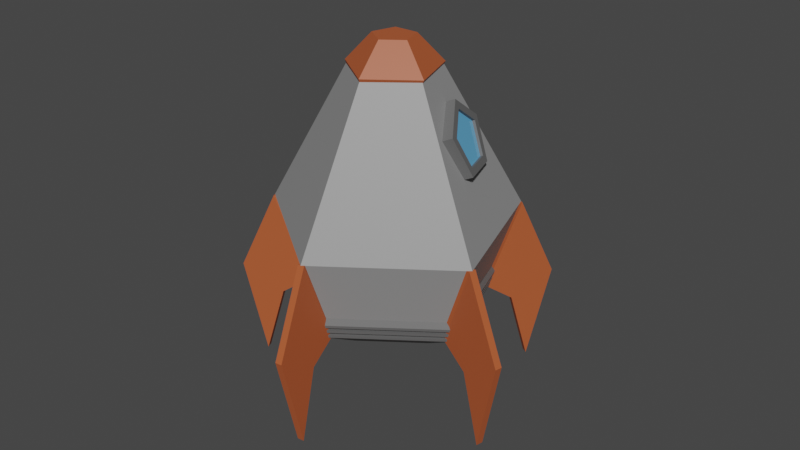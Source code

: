 # Source: rocket.blend  (saved by Blender 2.80.75; exported with 4.5.12 LTS)
import bpy
from mathutils import Matrix  # noqa: F401  (used for matrix-valued properties, if any)

bpy.ops.wm.read_factory_settings(use_empty=True)
scene = bpy.context.scene
scene.name = 'Scene'

# ---- collections
col_rocket_asset = bpy.data.collections.new('Rocket Asset'); scene.collection.children.link(col_rocket_asset)

# ---- materials (node trees are filled in below, after node groups)
mat_rocket_white = bpy.data.materials.new('Rocket.White')
mat_rocket_white.use_transparent_shadow = False
mat_rocket_accent = bpy.data.materials.new('Rocket.Accent')
mat_rocket_accent.use_transparent_shadow = False
mat_rocket_darkgrey = bpy.data.materials.new('Rocket.DarkGrey')
mat_rocket_darkgrey.use_transparent_shadow = False
mat_rocket_glass = bpy.data.materials.new('Rocket.Glass')
mat_rocket_glass.use_transparent_shadow = False

# ---- material node trees
mat_rocket_white.use_nodes = True; mat_rocket_white.node_tree.nodes.clear()
_N = mat_rocket_white.node_tree.nodes; _L = mat_rocket_white.node_tree.links
n0 = _N.new('ShaderNodeOutputMaterial'); n0.name = 'Material Output'; n0.location = (300, 300)
n1 = _N.new('ShaderNodeBsdfPrincipled'); n1.name = 'Principled BSDF'; n1.location = (10, 300)
n1.distribution = 'GGX'
n1.subsurface_method = 'BURLEY'
n1.inputs[0].default_value = (0.2957, 0.2957, 0.2957, 1.0)
n1.inputs[3].default_value = 1.45
n1.inputs[27].default_value = (0.0, 0.0, 0.0, 1.0)
n1.inputs[28].default_value = 1.0
_L.new(n1.outputs[0], n0.inputs[0])
n0.is_active_output = True
mat_rocket_accent.use_nodes = True; mat_rocket_accent.node_tree.nodes.clear()
_N = mat_rocket_accent.node_tree.nodes; _L = mat_rocket_accent.node_tree.links
n0 = _N.new('ShaderNodeOutputMaterial'); n0.name = 'Material Output'; n0.location = (300, 300)
n1 = _N.new('ShaderNodeBsdfPrincipled'); n1.name = 'Principled BSDF'; n1.location = (10, 300)
n1.distribution = 'GGX'
n1.subsurface_method = 'BURLEY'
n1.inputs[0].default_value = (0.4575, 0.09935, 0.03236, 1.0)
n1.inputs[3].default_value = 1.45
n1.inputs[27].default_value = (0.0, 0.0, 0.0, 1.0)
n1.inputs[28].default_value = 1.0
_L.new(n1.outputs[0], n0.inputs[0])
n0.is_active_output = True
mat_rocket_darkgrey.use_nodes = True; mat_rocket_darkgrey.node_tree.nodes.clear()
_N = mat_rocket_darkgrey.node_tree.nodes; _L = mat_rocket_darkgrey.node_tree.links
n0 = _N.new('ShaderNodeOutputMaterial'); n0.name = 'Material Output'; n0.location = (300, 300)
n1 = _N.new('ShaderNodeBsdfPrincipled'); n1.name = 'Principled BSDF'; n1.location = (10, 300)
n1.distribution = 'GGX'
n1.subsurface_method = 'BURLEY'
n1.inputs[0].default_value = (0.1376, 0.1376, 0.1376, 1.0)
n1.inputs[3].default_value = 1.45
n1.inputs[27].default_value = (0.0, 0.0, 0.0, 1.0)
n1.inputs[28].default_value = 1.0
_L.new(n1.outputs[0], n0.inputs[0])
n0.is_active_output = True
mat_rocket_glass.use_nodes = True; mat_rocket_glass.node_tree.nodes.clear()
_N = mat_rocket_glass.node_tree.nodes; _L = mat_rocket_glass.node_tree.links
n0 = _N.new('ShaderNodeOutputMaterial'); n0.name = 'Material Output'; n0.location = (300, 300)
n1 = _N.new('ShaderNodeBsdfPrincipled'); n1.name = 'Principled BSDF'; n1.location = (10, 300)
n1.distribution = 'GGX'
n1.subsurface_method = 'BURLEY'
n1.inputs[0].default_value = (0.1347, 0.4639, 0.8, 1.0)
n1.inputs[2].default_value = 0.08333
n1.inputs[3].default_value = 1.45
n1.inputs[27].default_value = (0.0, 0.0, 0.0, 1.0)
n1.inputs[28].default_value = 1.0
_L.new(n1.outputs[0], n0.inputs[0])
n0.is_active_output = True

# ---- world
world_world = bpy.data.worlds.new('World'); scene.world = world_world
world_world.use_nodes = True; world_world.node_tree.nodes.clear()
_N = world_world.node_tree.nodes; _L = world_world.node_tree.links
n0 = _N.new('ShaderNodeOutputWorld'); n0.name = 'World Output'; n0.location = (300, 300)
n1 = _N.new('ShaderNodeBackground'); n1.name = 'Background'; n1.location = (10, 300)
n1.inputs[0].default_value = (0.05088, 0.05088, 0.05088, 1.0)
_L.new(n1.outputs[0], n0.inputs[0])
n0.is_active_output = True
world_world.color = (0.05088, 0.05088, 0.05088)
world_world.use_sun_shadow = False
world_world.sun_shadow_jitter_overblur = 0.0

# ---- meshes
me_circle = bpy.data.meshes.new('Circle')
me_circle.from_pydata([(0.0, 1.56, 0.0), (-1.484, 0.4821, 0.0), (-0.9169, -1.262, 0.0), (0.9169, -1.262, 0.0), (1.484, 0.4821, 0.0), (-1.251e-08, 2.122, -1.461), (-2.018, 0.6557, -1.461), (-1.247, -1.717, -1.461), (1.247, -1.717, -1.461), (2.018, 0.6557, -1.461), (-4.432e-09, 0.7516, -3.947), (-0.7148, 0.2322, -3.947), (-0.4418, -0.608, -3.947), (0.4418, -0.608, -3.947), (0.7148, 0.2322, -3.947), (-1.648e-08, 0.3328, -4.377), (-0.3165, 0.1028, -4.377), (-0.1956, -0.2692, -4.377), (0.1956, -0.2692, -4.377), (0.3165, 0.1028, -4.377)], [], [(0, 4, 9, 5), (3, 2, 7, 8), (1, 0, 5, 6), (4, 3, 8, 9), (2, 1, 6, 7), (9, 8, 13, 14), (7, 6, 11, 12), (5, 9, 14, 10), (8, 7, 12, 13), (6, 5, 10, 11), (10, 14, 19, 15), (13, 12, 17, 18), (11, 10, 15, 16), (14, 13, 18, 19), (12, 11, 16, 17), (16, 15, 19, 18, 17), (1, 2, 3, 4, 0)])
_uv = me_circle.uv_layers.new(name='UVMap')
_uv.uv.foreach_set('vector', [0.0, 0.0, 0.0, 0.0, 0.0, 0.0, 0.0, 0.0, 0.0, 0.0, 0.0, 0.0, 0.0, 0.0, 0.0, 0.0, 0.0, 0.0, 0.0, 0.0, 0.0, 0.0, 0.0, 0.0, 0.0, 0.0, 0.0, 0.0, 0.0, 0.0, 0.0, 0.0, 0.0, 0.0, 0.0, 0.0, 0.0, 0.0, 0.0, 0.0, 0.0, 0.0, 0.0, 0.0, 0.0, 0.0, 0.0, 0.0, 0.0, 0.0, 0.0, 0.0, 0.0, 0.0, 0.0, 0.0, 0.0, 0.0, 0.0, 0.0, 0.0, 0.0, 0.0, 0.0, 0.0, 0.0, 0.0, 0.0, 0.0, 0.0, 0.0, 0.0, 0.0, 0.0, 0.0, 0.0, 0.0, 0.0, 0.0, 0.0, 0.0, 0.0, 0.0, 0.0, 0.0, 0.0, 0.0, 0.0, 0.0, 0.0, 0.0, 0.0, 0.0, 0.0, 0.0, 0.0, 0.0, 0.0, 0.0, 0.0, 0.0, 0.0, 0.0, 0.0, 0.0, 0.0, 0.0, 0.0, 0.0, 0.0, 0.0, 0.0, 0.0, 0.0, 0.0, 0.0, 0.0, 0.0, 0.0, 0.0, 0.0, 0.0, 0.0, 0.0, 0.0, 0.0, 0.0, 0.0, 0.0, 0.0, 0.0, 0.0, 0.0, 0.0, 0.0, 0.0, 0.0, 0.0, 0.0, 0.0])
me_circle.materials.append(mat_rocket_white)
me_circle.use_remesh_preserve_volume = False
me_circle.use_remesh_preserve_attributes = False
me_circle.use_mirror_vertex_groups = False
me_circle.update()
me_circle_001 = bpy.data.meshes.new('Circle.001')
me_circle_001.from_pydata([(-4.19e-08, 1.372, -1.049), (-1.305, 0.424, -1.049), (-0.8065, -1.11, -1.049), (0.8065, -1.11, -1.049), (1.305, 0.424, -1.049), (-1.46e-07, 3.092, -2.912), (-2.941, 0.9556, -2.912), (-1.818, -2.502, -2.912), (1.818, -2.502, -2.912), (2.941, 0.9556, -2.912), (-0.07026, 2.796, -3.523), (-2.777, 0.8295, -3.523), (-1.743, -2.353, -3.523), (1.603, -2.353, -3.523), (2.637, 0.8295, -3.523)], [], [(4, 3, 8, 9), (2, 1, 6, 7), (0, 4, 9, 5), (3, 2, 7, 8), (1, 0, 5, 6), (5, 9, 14, 10), (8, 7, 12, 13), (6, 5, 10, 11), (9, 8, 13, 14), (7, 6, 11, 12), (1, 2, 3, 4, 0)])
_uv = me_circle_001.uv_layers.new(name='UVMap')
_uv.uv.foreach_set('vector', [0.0, 0.0, 0.0, 0.0, 0.0, 0.0, 0.0, 0.0, 0.0, 0.0, 0.0, 0.0, 0.0, 0.0, 0.0, 0.0, 0.0, 0.0, 0.0, 0.0, 0.0, 0.0, 0.0, 0.0, 0.0, 0.0, 0.0, 0.0, 0.0, 0.0, 0.0, 0.0, 0.0, 0.0, 0.0, 0.0, 0.0, 0.0, 0.0, 0.0, 0.0, 0.0, 0.0, 0.0, 0.0, 0.0, 0.0, 0.0, 0.0, 0.0, 0.0, 0.0, 0.0, 0.0, 0.0, 0.0, 0.0, 0.0, 0.0, 0.0, 0.0, 0.0, 0.0, 0.0, 0.0, 0.0, 0.0, 0.0, 0.0, 0.0, 0.0, 0.0, 0.0, 0.0, 0.0, 0.0, 0.0, 0.0, 0.0, 0.0, 0.0, 0.0, 0.0, 0.0, 0.0, 0.0, 0.0, 0.0, 0.0, 0.0])
me_circle_001.materials.append(mat_rocket_accent)
me_circle_001.use_remesh_preserve_volume = False
me_circle_001.use_remesh_preserve_attributes = False
me_circle_001.use_mirror_vertex_groups = False
me_circle_001.update()
me_circle_002 = bpy.data.meshes.new('Circle.002')
me_circle_002.from_pydata([(0.0, 1.44, 0.0), (-1.37, 0.445, 0.0), (-0.8464, -1.165, 0.0), (0.8464, -1.165, 0.0), (1.37, 0.445, 0.0), (0.0, 1.44, 0.1418), (-1.37, 0.445, 0.1418), (-0.8464, -1.165, 0.1418), (0.8464, -1.165, 0.1418), (1.37, 0.445, 0.1418), (-1.496e-08, 1.916, 0.1418), (-1.822, 0.5921, 0.1418), (-1.126, -1.55, 0.1418), (1.126, -1.55, 0.1418), (1.822, 0.5921, 0.1418), (-1.496e-08, 1.916, -0.8033), (-1.822, 0.5921, -0.8033), (-1.126, -1.55, -0.8033), (1.126, -1.55, -0.8033), (1.822, 0.5921, -0.8033)], [], [(3, 4, 9, 8), (1, 2, 7, 6), (4, 0, 5, 9), (2, 3, 8, 7), (0, 1, 6, 5), (8, 9, 14, 13), (6, 7, 12, 11), (9, 5, 10, 14), (7, 8, 13, 12), (5, 6, 11, 10), (14, 10, 15, 19), (12, 13, 18, 17), (10, 11, 16, 15), (13, 14, 19, 18), (11, 12, 17, 16), (1, 0, 4, 3, 2)])
me_circle_002.polygons.foreach_set('material_index', [0, 0, 0, 0, 0, 0, 0, 0, 0, 0, 0, 0, 0, 0, 0, 1])
_uv = me_circle_002.uv_layers.new(name='UVMap')
_uv.uv.foreach_set('vector', [0.0, 0.0, 0.0, 0.0, 0.0, 0.0, 0.0, 0.0, 0.0, 0.0, 0.0, 0.0, 0.0, 0.0, 0.0, 0.0, 0.0, 0.0, 0.0, 0.0, 0.0, 0.0, 0.0, 0.0, 0.0, 0.0, 0.0, 0.0, 0.0, 0.0, 0.0, 0.0, 0.0, 0.0, 0.0, 0.0, 0.0, 0.0, 0.0, 0.0, 0.0, 0.0, 0.0, 0.0, 0.0, 0.0, 0.0, 0.0, 0.0, 0.0, 0.0, 0.0, 0.0, 0.0, 0.0, 0.0, 0.0, 0.0, 0.0, 0.0, 0.0, 0.0, 0.0, 0.0, 0.0, 0.0, 0.0, 0.0, 0.0, 0.0, 0.0, 0.0, 0.0, 0.0, 0.0, 0.0, 0.0, 0.0, 0.0, 0.0, 0.0, 0.0, 0.0, 0.0, 0.0, 0.0, 0.0, 0.0, 0.0, 0.0, 0.0, 0.0, 0.0, 0.0, 0.0, 0.0, 0.0, 0.0, 0.0, 0.0, 0.0, 0.0, 0.0, 0.0, 0.0, 0.0, 0.0, 0.0, 0.0, 0.0, 0.0, 0.0, 0.0, 0.0, 0.0, 0.0, 0.0, 0.0, 0.0, 0.0, 0.0, 0.0, 0.0, 0.0, 0.0, 0.0, 0.0, 0.0, 0.0, 0.0])
me_circle_002.materials.append(mat_rocket_darkgrey)
me_circle_002.materials.append(mat_rocket_glass)
me_circle_002.use_remesh_preserve_volume = False
me_circle_002.use_remesh_preserve_attributes = False
me_circle_002.use_mirror_vertex_groups = False
me_circle_002.update()
me_circle_003 = bpy.data.meshes.new('Circle.003')
me_circle_003.from_pydata([(4.78e-09, 1.296, 0.0), (-1.232, 0.4004, 0.0), (-0.7616, -1.048, 0.0), (0.7616, -1.048, 0.0), (1.232, 0.4004, 0.0), (-3.549e-08, 1.36, 0.2), (-1.293, 0.4201, 0.2), (-0.7991, -1.1, 0.2), (0.7991, -1.1, 0.2), (1.293, 0.4201, 0.2), (-1.141e-07, 1.323, 0.2841), (-1.258, 0.4088, 0.2841), (-0.7776, -1.07, 0.2841), (0.7776, -1.07, 0.2841), (1.258, 0.4088, 0.2841), (0.7916, -1.09, 0.16), (0.7841, -1.079, 0.12), (0.7766, -1.069, 0.08), (0.7691, -1.059, 0.04), (1.244, 0.4043, 0.04), (1.257, 0.4083, 0.08), (1.269, 0.4122, 0.12), (1.281, 0.4162, 0.16), (-1.281, 0.4162, 0.16), (-1.269, 0.4122, 0.12), (-1.257, 0.4083, 0.08), (-1.244, 0.4043, 0.04), (-0.7691, -1.059, 0.04), (-0.7766, -1.069, 0.08), (-0.7841, -1.079, 0.12), (-0.7916, -1.09, 0.16), (-3.273e-09, 1.308, 0.04), (-1.133e-08, 1.321, 0.08), (-1.938e-08, 1.334, 0.12), (-2.743e-08, 1.347, 0.16), (0.7653, -1.053, 0.158), (0.758, -1.043, 0.1193), (0.7508, -1.033, 0.08067), (0.7435, -1.023, 0.042), (1.203, 0.3909, 0.042), (1.215, 0.3947, 0.08067), (1.227, 0.3985, 0.1193), (1.238, 0.4023, 0.158), (-1.238, 0.4023, 0.158), (-1.227, 0.3985, 0.1193), (-1.215, 0.3947, 0.08067), (-1.203, 0.3909, 0.042), (-0.7435, -1.023, 0.042), (-0.7508, -1.033, 0.08067), (-0.758, -1.043, 0.1193), (-0.7653, -1.053, 0.158), (-7.661e-08, 1.265, 0.042), (-8.516e-08, 1.277, 0.08067), (-9.371e-08, 1.29, 0.1193), (-1.023e-07, 1.302, 0.158), (-2.122e-09, 0.7783, -0.3015), (-0.7402, 0.2405, -0.3015), (-0.4575, -0.6296, -0.3015), (0.4575, -0.6296, -0.3015), (0.7402, 0.2405, -0.3015)], [], [(15, 22, 9, 8), (23, 30, 7, 6), (22, 34, 5, 9), (30, 15, 8, 7), (34, 23, 6, 5), (5, 6, 11, 10), (8, 9, 14, 13), (6, 7, 12, 11), (9, 5, 10, 14), (7, 8, 13, 12), (0, 1, 26, 31), (32, 20, 40, 52), (32, 25, 24, 33), (18, 19, 39, 38), (2, 3, 18, 27), (25, 32, 52, 45), (28, 17, 16, 29), (19, 31, 51, 39), (4, 0, 31, 19), (30, 23, 43, 50), (20, 32, 33, 21), (31, 26, 46, 51), (1, 2, 27, 26), (15, 30, 50, 35), (25, 28, 29, 24), (24, 29, 49, 44), (3, 4, 19, 18), (29, 16, 36, 49), (17, 20, 21, 16), (28, 25, 45, 48), (51, 46, 45, 52), (53, 44, 43, 54), (47, 38, 37, 48), (49, 36, 35, 50), (39, 51, 52, 40), (41, 53, 54, 42), (46, 47, 48, 45), (44, 49, 50, 43), (38, 39, 40, 37), (36, 41, 42, 35), (33, 24, 44, 53), (20, 17, 37, 40), (21, 33, 53, 41), (23, 34, 54, 43), (16, 21, 41, 36), (34, 22, 42, 54), (27, 18, 38, 47), (22, 15, 35, 42), (26, 27, 47, 46), (17, 28, 48, 37), (2, 1, 56, 57), (0, 4, 59, 55), (3, 2, 57, 58), (1, 0, 55, 56), (4, 3, 58, 59)])
_uv = me_circle_003.uv_layers.new(name='UVMap')
_uv.uv.foreach_set('vector', [0.0, 0.0, 0.0, 0.0, 0.0, 0.0, 0.0, 0.0, 0.0, 0.0, 0.0, 0.0, 0.0, 0.0, 0.0, 0.0, 0.0, 0.0, 0.0, 0.0, 0.0, 0.0, 0.0, 0.0, 0.0, 0.0, 0.0, 0.0, 0.0, 0.0, 0.0, 0.0, 0.0, 0.0, 0.0, 0.0, 0.0, 0.0, 0.0, 0.0, 0.0, 0.0, 0.0, 0.0, 0.0, 0.0, 0.0, 0.0, 0.0, 0.0, 0.0, 0.0, 0.0, 0.0, 0.0, 0.0, 0.0, 0.0, 0.0, 0.0, 0.0, 0.0, 0.0, 0.0, 0.0, 0.0, 0.0, 0.0, 0.0, 0.0, 0.0, 0.0, 0.0, 0.0, 0.0, 0.0, 0.0, 0.0, 0.0, 0.0, 0.0, 0.0, 0.0, 0.0, 0.0, 0.0, 0.0, 0.0, 0.0, 0.0, 0.0, 0.0, 0.0, 0.0, 0.0, 0.0, 0.0, 0.0, 0.0, 0.0, 0.0, 0.0, 0.0, 0.0, 0.0, 0.0, 0.0, 0.0, 0.0, 0.0, 0.0, 0.0, 0.0, 0.0, 0.0, 0.0, 0.0, 0.0, 0.0, 0.0, 0.0, 0.0, 0.0, 0.0, 0.0, 0.0, 0.0, 0.0, 0.0, 0.0, 0.0, 0.0, 0.0, 0.0, 0.0, 0.0, 0.0, 0.0, 0.0, 0.0, 0.0, 0.0, 0.0, 0.0, 0.0, 0.0, 0.0, 0.0, 0.0, 0.0, 0.0, 0.0, 0.0, 0.0, 0.0, 0.0, 0.0, 0.0, 0.0, 0.0, 0.0, 0.0, 0.0, 0.0, 0.0, 0.0, 0.0, 0.0, 0.0, 0.0, 0.0, 0.0, 0.0, 0.0, 0.0, 0.0, 0.0, 0.0, 0.0, 0.0, 0.0, 0.0, 0.0, 0.0, 0.0, 0.0, 0.0, 0.0, 0.0, 0.0, 0.0, 0.0, 0.0, 0.0, 0.0, 0.0, 0.0, 0.0, 0.0, 0.0, 0.0, 0.0, 0.0, 0.0, 0.0, 0.0, 0.0, 0.0, 0.0, 0.0, 0.0, 0.0, 0.0, 0.0, 0.0, 0.0, 0.0, 0.0, 0.0, 0.0, 0.0, 0.0, 0.0, 0.0, 0.0, 0.0, 0.0, 0.0, 0.0, 0.0, 0.0, 0.0, 0.0, 0.0, 0.0, 0.0, 0.0, 0.0, 0.0, 0.0, 0.0, 0.0, 0.0, 0.0, 0.0, 0.0, 0.0, 0.0, 0.0, 0.0, 0.0, 0.0, 0.0, 0.0, 0.0, 0.0, 0.0, 0.0, 0.0, 0.0, 0.0, 0.0, 0.0, 0.0, 0.0, 0.0, 0.0, 0.0, 0.0, 0.0, 0.0, 0.0, 0.0, 0.0, 0.0, 0.0, 0.0, 0.0, 0.0, 0.0, 0.0, 0.0, 0.0, 0.0, 0.0, 0.0, 0.0, 0.0, 0.0, 0.0, 0.0, 0.0, 0.0, 0.0, 0.0, 0.0, 0.0, 0.0, 0.0, 0.0, 0.0, 0.0, 0.0, 0.0, 0.0, 0.0, 0.0, 0.0, 0.0, 0.0, 0.0, 0.0, 0.0, 0.0, 0.0, 0.0, 0.0, 0.0, 0.0, 0.0, 0.0, 0.0, 0.0, 0.0, 0.0, 0.0, 0.0, 0.0, 0.0, 0.0, 0.0, 0.0, 0.0, 0.0, 0.0, 0.0, 0.0, 0.0, 0.0, 0.0, 0.0, 0.0, 0.0, 0.0, 0.0, 0.0, 0.0, 0.0, 0.0, 0.0, 0.0, 0.0, 0.0, 0.0, 0.0, 0.0, 0.0, 0.0, 0.0, 0.0, 0.0, 0.0, 0.0, 0.0, 0.0, 0.0, 0.0, 0.0, 0.0, 0.0, 0.0, 0.0, 0.0, 0.0, 0.0, 0.0, 0.0, 0.0, 0.0, 0.0, 0.0, 0.0, 0.0, 0.0, 0.0, 0.0, 0.0, 0.0, 0.0, 0.0, 0.0, 0.0, 0.0, 0.0, 0.0, 0.0, 0.0, 0.0, 0.0, 0.0, 0.0, 0.0, 0.0, 0.0, 0.0, 0.0, 0.0, 0.0, 0.0, 0.0, 0.0, 0.0, 0.0, 0.0, 0.0, 0.0, 0.0, 0.0, 0.0, 0.0, 0.0, 0.0, 0.0, 0.0, 0.0, 0.0, 0.0, 0.0, 0.0, 0.0, 0.0, 0.0, 0.0, 0.0, 0.0, 0.0, 0.0, 0.0, 0.0, 0.0])
me_circle_003.materials.append(mat_rocket_darkgrey)
me_circle_003.use_remesh_preserve_volume = False
me_circle_003.use_remesh_preserve_attributes = False
me_circle_003.use_mirror_vertex_groups = False
me_circle_003.update()
me_circle_007 = bpy.data.meshes.new('Circle.007')
me_circle_007.from_pydata([(-1.749, 0.363, 0.1697), (-2.057, 1.377, 0.1697), (-2.361, -0.01719, 0.1697), (-1.8, -1.183, 0.1697), (-1.334, 0.09698, 0.1697), (-1.749, 0.363, 0.06968), (-2.057, 1.377, 0.06967), (-2.361, -0.01719, 0.06967), (-1.8, -1.183, 0.06968), (-1.334, 0.09698, 0.06968), (-1.689, -1.181, 0.1964), (-1.222, 0.0986, 0.1964), (-1.689, -1.181, 0.09645), (-1.222, 0.0986, 0.09645), (1.306, 0.4395, -1.15), (1.53, 1.465, -1.291), (1.809, 0.08556, -1.524), (1.384, -1.102, -1.24), (0.9761, 0.1562, -0.9164), (1.364, 0.4377, -1.069), (1.589, 1.463, -1.211), (1.868, 0.08382, -1.443), (1.443, -1.104, -1.159), (1.035, 0.1545, -0.8356), (1.278, -1.105, -1.196), (0.8703, 0.1536, -0.8727), (1.337, -1.107, -1.116), (0.9291, 0.1518, -0.7918), (1.498, 0.411, 0.8979), (1.705, 1.431, 1.097), (2.009, 0.04591, 1.251), (1.605, -1.132, 0.9009), (1.174, 0.1354, 0.6489), (1.44, 0.4071, 0.9788), (1.646, 1.427, 1.178), (1.95, 0.04201, 1.332), (1.546, -1.136, 0.9818), (1.115, 0.1315, 0.7297), (1.531, -1.132, 0.8138), (1.099, 0.1354, 0.5618), (1.472, -1.136, 0.8947), (1.041, 0.1315, 0.6427), (-0.3896, 0.3638, 1.714), (-0.5127, 1.376, 2.0), (-0.5682, -0.01759, 2.297), (-0.3629, -1.181, 1.772), (-0.2538, 0.09879, 1.32), (-0.4847, 0.3609, 1.683), (-0.6078, 1.373, 1.969), (-0.6633, -0.02041, 2.266), (-0.458, -1.184, 1.741), (-0.3489, 0.09597, 1.289), (-0.3031, -1.179, 1.675), (-0.194, 0.1014, 1.223), (-0.3981, -1.182, 1.644), (-0.289, 0.09859, 1.192), (-0.7015, 0.4098, -1.6), (-0.7945, 1.431, -1.864), (-0.8914, 0.04656, -2.192), (-0.7207, -1.134, -1.692), (-0.5736, 0.1325, -1.213), (-0.6064, 0.4104, -1.631), (-0.6994, 1.432, -1.895), (-0.7963, 0.04723, -2.223), (-0.6256, -1.133, -1.723), (-0.4785, 0.1331, -1.244), (-0.7117, -1.135, -1.578), (-0.5646, 0.1308, -1.098), (-0.6166, -1.135, -1.609), (-0.4695, 0.1315, -1.129)], [], [(1, 2, 3, 4, 0), (6, 5, 9, 8, 7), (1, 0, 5, 6), (2, 1, 6, 7), (3, 2, 7, 8), (8, 9, 13, 12), (0, 4, 9, 5), (11, 10, 12, 13), (3, 8, 12, 10), (4, 3, 10, 11), (9, 4, 11, 13), (15, 16, 17, 18, 14), (20, 19, 23, 22, 21), (15, 14, 19, 20), (16, 15, 20, 21), (17, 16, 21, 22), (22, 23, 27, 26), (14, 18, 23, 19), (25, 24, 26, 27), (17, 22, 26, 24), (18, 17, 24, 25), (23, 18, 25, 27), (29, 30, 31, 32, 28), (34, 33, 37, 36, 35), (29, 28, 33, 34), (30, 29, 34, 35), (31, 30, 35, 36), (36, 37, 41, 40), (28, 32, 37, 33), (39, 38, 40, 41), (31, 36, 40, 38), (32, 31, 38, 39), (37, 32, 39, 41), (43, 44, 45, 46, 42), (48, 47, 51, 50, 49), (43, 42, 47, 48), (44, 43, 48, 49), (45, 44, 49, 50), (50, 51, 55, 54), (42, 46, 51, 47), (53, 52, 54, 55), (45, 50, 54, 52), (46, 45, 52, 53), (51, 46, 53, 55), (57, 58, 59, 60, 56), (62, 61, 65, 64, 63), (57, 56, 61, 62), (58, 57, 62, 63), (59, 58, 63, 64), (64, 65, 69, 68), (56, 60, 65, 61), (67, 66, 68, 69), (59, 64, 68, 66), (60, 59, 66, 67), (65, 60, 67, 69)])
_uv = me_circle_007.uv_layers.new(name='UVMap')
_uv.uv.foreach_set('vector', [0.0, 0.0, 0.0, 0.0, 0.0, 0.0, 0.0, 0.0, 0.0, 0.0, 0.0, 0.0, 0.0, 0.0, 0.0, 0.0, 0.0, 0.0, 0.0, 0.0, 0.0, 0.0, 0.0, 0.0, 0.0, 0.0, 0.0, 0.0, 0.0, 0.0, 0.0, 0.0, 0.0, 0.0, 0.0, 0.0, 0.0, 0.0, 0.0, 0.0, 0.0, 0.0, 0.0, 0.0, 0.0, 0.0, 0.0, 0.0, 0.0, 0.0, 0.0, 0.0, 0.0, 0.0, 0.0, 0.0, 0.0, 0.0, 0.0, 0.0, 0.0, 0.0, 0.0, 0.0, 0.0, 0.0, 0.0, 0.0, 0.0, 0.0, 0.0, 0.0, 0.0, 0.0, 0.0, 0.0, 0.0, 0.0, 0.0, 0.0, 0.0, 0.0, 0.0, 0.0, 0.0, 0.0, 0.0, 0.0, 0.0, 0.0, 0.0, 0.0, 0.0, 0.0, 0.0, 0.0, 0.0, 0.0, 0.0, 0.0, 0.0, 0.0, 0.0, 0.0, 0.0, 0.0, 0.0, 0.0, 0.0, 0.0, 0.0, 0.0, 0.0, 0.0, 0.0, 0.0, 0.0, 0.0, 0.0, 0.0, 0.0, 0.0, 0.0, 0.0, 0.0, 0.0, 0.0, 0.0, 0.0, 0.0, 0.0, 0.0, 0.0, 0.0, 0.0, 0.0, 0.0, 0.0, 0.0, 0.0, 0.0, 0.0, 0.0, 0.0, 0.0, 0.0, 0.0, 0.0, 0.0, 0.0, 0.0, 0.0, 0.0, 0.0, 0.0, 0.0, 0.0, 0.0, 0.0, 0.0, 0.0, 0.0, 0.0, 0.0, 0.0, 0.0, 0.0, 0.0, 0.0, 0.0, 0.0, 0.0, 0.0, 0.0, 0.0, 0.0, 0.0, 0.0, 0.0, 0.0, 0.0, 0.0, 0.0, 0.0, 0.0, 0.0, 0.0, 0.0, 0.0, 0.0, 0.0, 0.0, 0.0, 0.0, 0.0, 0.0, 0.0, 0.0, 0.0, 0.0, 0.0, 0.0, 0.0, 0.0, 0.0, 0.0, 0.0, 0.0, 0.0, 0.0, 0.0, 0.0, 0.0, 0.0, 0.0, 0.0, 0.0, 0.0, 0.0, 0.0, 0.0, 0.0, 0.0, 0.0, 0.0, 0.0, 0.0, 0.0, 0.0, 0.0, 0.0, 0.0, 0.0, 0.0, 0.0, 0.0, 0.0, 0.0, 0.0, 0.0, 0.0, 0.0, 0.0, 0.0, 0.0, 0.0, 0.0, 0.0, 0.0, 0.0, 0.0, 0.0, 0.0, 0.0, 0.0, 0.0, 0.0, 0.0, 0.0, 0.0, 0.0, 0.0, 0.0, 0.0, 0.0, 0.0, 0.0, 0.0, 0.0, 0.0, 0.0, 0.0, 0.0, 0.0, 0.0, 0.0, 0.0, 0.0, 0.0, 0.0, 0.0, 0.0, 0.0, 0.0, 0.0, 0.0, 0.0, 0.0, 0.0, 0.0, 0.0, 0.0, 0.0, 0.0, 0.0, 0.0, 0.0, 0.0, 0.0, 0.0, 0.0, 0.0, 0.0, 0.0, 0.0, 0.0, 0.0, 0.0, 0.0, 0.0, 0.0, 0.0, 0.0, 0.0, 0.0, 0.0, 0.0, 0.0, 0.0, 0.0, 0.0, 0.0, 0.0, 0.0, 0.0, 0.0, 0.0, 0.0, 0.0, 0.0, 0.0, 0.0, 0.0, 0.0, 0.0, 0.0, 0.0, 0.0, 0.0, 0.0, 0.0, 0.0, 0.0, 0.0, 0.0, 0.0, 0.0, 0.0, 0.0, 0.0, 0.0, 0.0, 0.0, 0.0, 0.0, 0.0, 0.0, 0.0, 0.0, 0.0, 0.0, 0.0, 0.0, 0.0, 0.0, 0.0, 0.0, 0.0, 0.0, 0.0, 0.0, 0.0, 0.0, 0.0, 0.0, 0.0, 0.0, 0.0, 0.0, 0.0, 0.0, 0.0, 0.0, 0.0, 0.0, 0.0, 0.0, 0.0, 0.0, 0.0, 0.0, 0.0, 0.0, 0.0, 0.0, 0.0, 0.0, 0.0, 0.0, 0.0, 0.0, 0.0, 0.0, 0.0, 0.0, 0.0, 0.0, 0.0, 0.0, 0.0, 0.0, 0.0, 0.0, 0.0, 0.0, 0.0, 0.0, 0.0, 0.0, 0.0, 0.0, 0.0, 0.0, 0.0, 0.0, 0.0, 0.0, 0.0, 0.0, 0.0, 0.0, 0.0, 0.0, 0.0, 0.0, 0.0, 0.0, 0.0, 0.0, 0.0, 0.0, 0.0, 0.0, 0.0, 0.0, 0.0, 0.0, 0.0, 0.0, 0.0, 0.0, 0.0, 0.0, 0.0, 0.0, 0.0, 0.0, 0.0, 0.0, 0.0])
me_circle_007.materials.append(mat_rocket_accent)
me_circle_007.use_remesh_preserve_volume = False
me_circle_007.use_remesh_preserve_attributes = False
me_circle_007.use_mirror_vertex_groups = False
me_circle_007.update()

# ---- objects
ob_rocket = bpy.data.objects.new('Rocket', None)
ob_rocketfuselage = bpy.data.objects.new('RocketFuselage', me_circle)
ob_rocketnosecone = bpy.data.objects.new('RocketNoseCone', me_circle_001)
ob_rocketwindow = bpy.data.objects.new('RocketWindow', me_circle_002)
ob_rocketbase = bpy.data.objects.new('RocketBase', me_circle_003)
ob_rockefins = bpy.data.objects.new('RockeFins', me_circle_007)

# ---- transforms, parenting, visibility, modifiers, constraints
ob_rocket.location = (0.0, 0.0, 0.0)
ob_rocket.instance_type = 'COLLECTION'
ob_rocket.lineart.crease_threshold = 0.0
ob_rocketfuselage.location = (0.0, 0.0, 0.0)
ob_rocketfuselage.scale = (-0.6864, -0.6864, -0.6864)
ob_rocketfuselage.lineart.crease_threshold = 0.0
ob_rocketnosecone.location = (0.0, 0.0, 3.227)
ob_rocketnosecone.rotation_euler = (0.0, -0.0, -0.6194)
ob_rocketnosecone.scale = (0.1769, 0.1769, 0.1769)
ob_rocketnosecone.lineart.crease_threshold = 0.0
ob_rocketwindow.location = (0.7515, 0.2545, 2.023)
ob_rocketwindow.rotation_euler = (0.5455, 1.102, 0.9586)
ob_rocketwindow.scale = (0.2244, 0.2244, 0.2244)
ob_rocketwindow.lineart.crease_threshold = 0.0
ob_rocketbase.location = (0.0, 0.0, 0.0)
ob_rocketbase.rotation_euler = (0.0, -0.0, 0.6302)
ob_rocketbase.scale = (0.8825, 0.8825, 0.8825)
ob_rocketbase.lineart.crease_threshold = 0.0
ob_rockefins.location = (2.384e-07, 5.96e-08, 0.09133)
ob_rockefins.rotation_euler = (1.555, 3.16, 6.047)
ob_rockefins.scale = (0.796, 0.796, 0.796)
ob_rockefins.lineart.crease_threshold = 0.0
ob_rocket.instance_collection = col_rocket_asset

# ---- collection membership
scene.collection.objects.link(ob_rocket)
col_rocket_asset.objects.link(ob_rocketfuselage)
col_rocket_asset.objects.link(ob_rocketnosecone)
col_rocket_asset.objects.link(ob_rocketwindow)
col_rocket_asset.objects.link(ob_rocketbase)
col_rocket_asset.objects.link(ob_rockefins)
def _layer_coll(name, lc=None):
    lc = lc or bpy.context.view_layer.layer_collection
    for c in lc.children:
        if c.name == name: return c
        r = _layer_coll(name, c)
        if r: return r
_layer_coll('Rocket Asset').exclude = True

# ---- scene / render settings (as saved in the file)
scene.frame_start = 1; scene.frame_end = 250; scene.frame_set(0)
scene.render.engine = 'BLENDER_EEVEE_NEXT'
scene.cycles.use_denoising = False
scene.cycles.samples = 128
scene.cycles.sampling_pattern = 'TABULATED_SOBOL'
scene.cycles.use_adaptive_sampling = False
scene.cycles.use_light_tree = False
scene.view_settings.view_transform = 'Filmic'
bpy.context.view_layer.update()

# ---- added for rendering (the .blend has no active camera and no usable light): camera, sun
cam_auto = bpy.data.cameras.new('AutoCamera')
cam_auto.lens = 50.0
cam_auto.sensor_width = 36.0
cam_auto.clip_end = 1000.0
ob_auto_camera = bpy.data.objects.new('AutoCamera', cam_auto)
scene.collection.objects.link(ob_auto_camera)
ob_auto_camera.location = (6.95683, -8.2544, 6.41527)
ob_auto_camera.rotation_euler = (1.09748, -7.21219e-08, 0.694738)
scene.camera = ob_auto_camera
light_auto_sun = bpy.data.lights.new('AutoSun', 'SUN')
light_auto_sun.energy = 3.0
light_auto_sun.angle = 0.0523599
ob_auto_sun = bpy.data.objects.new('AutoSun', light_auto_sun)
scene.collection.objects.link(ob_auto_sun)
ob_auto_sun.rotation_euler = (0.872665, 0.174533, 0.523599)
bpy.context.view_layer.update()
